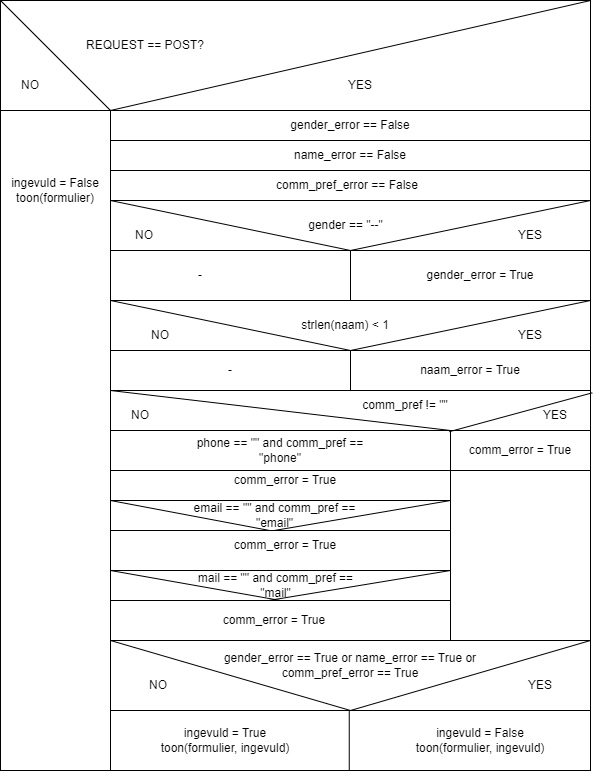

The diagram above was exported from draw.io. Its source (the exported page's mxGraphModel, read from the mxfile embedded in the PNG):
<mxGraphModel dx="1173" dy="516" grid="1" gridSize="10" guides="1" tooltips="1" connect="1" arrows="1" fold="1" page="1" pageScale="1" pageWidth="850" pageHeight="1100" math="0" shadow="0">
  <root>
    <mxCell id="0" />
    <mxCell id="1" parent="0" />
    <mxCell id="2" value="" style="rounded=0;whiteSpace=wrap;html=1;" parent="1" vertex="1">
      <mxGeometry x="150" y="80" width="590" height="640" as="geometry" />
    </mxCell>
    <mxCell id="3" value="" style="endArrow=none;html=1;exitX=1;exitY=0;exitDx=0;exitDy=0;entryX=0;entryY=0;entryDx=0;entryDy=0;rounded=0;" parent="1" source="2" target="2" edge="1">
      <mxGeometry width="50" height="50" relative="1" as="geometry">
        <mxPoint x="380" y="370" as="sourcePoint" />
        <mxPoint x="430" y="320" as="targetPoint" />
        <Array as="points">
          <mxPoint x="260" y="190" />
        </Array>
      </mxGeometry>
    </mxCell>
    <mxCell id="4" value="REQUEST == POST?" style="text;html=1;strokeColor=none;fillColor=none;align=center;verticalAlign=middle;whiteSpace=wrap;rounded=0;" parent="1" vertex="1">
      <mxGeometry x="200" y="110" width="190" height="30" as="geometry" />
    </mxCell>
    <mxCell id="6" value="NO" style="text;html=1;strokeColor=none;fillColor=none;align=center;verticalAlign=middle;whiteSpace=wrap;rounded=0;" parent="1" vertex="1">
      <mxGeometry x="150" y="150" width="60" height="30" as="geometry" />
    </mxCell>
    <mxCell id="7" value="YES" style="text;html=1;strokeColor=none;fillColor=none;align=center;verticalAlign=middle;whiteSpace=wrap;rounded=0;" parent="1" vertex="1">
      <mxGeometry x="480" y="150" width="60" height="30" as="geometry" />
    </mxCell>
    <mxCell id="14" value="" style="rounded=0;whiteSpace=wrap;html=1;" parent="1" vertex="1">
      <mxGeometry x="260" y="190" width="480" height="30" as="geometry" />
    </mxCell>
    <mxCell id="12" value="gender_error == False" style="text;html=1;strokeColor=none;fillColor=none;align=center;verticalAlign=middle;whiteSpace=wrap;rounded=0;" parent="1" vertex="1">
      <mxGeometry x="260" y="190" width="480" height="30" as="geometry" />
    </mxCell>
    <mxCell id="15" value="" style="rounded=0;whiteSpace=wrap;html=1;" parent="1" vertex="1">
      <mxGeometry x="260" y="220" width="480" height="30" as="geometry" />
    </mxCell>
    <mxCell id="20" value="comm_pref_error == False" style="text;html=1;strokeColor=none;fillColor=none;align=center;verticalAlign=middle;whiteSpace=wrap;rounded=0;" parent="1" vertex="1">
      <mxGeometry x="353.75" y="250" width="286.25" height="30" as="geometry" />
    </mxCell>
    <mxCell id="21" value="name_error == False" style="text;html=1;strokeColor=none;fillColor=none;align=center;verticalAlign=middle;whiteSpace=wrap;rounded=0;" parent="1" vertex="1">
      <mxGeometry x="360" y="220" width="280" height="30" as="geometry" />
    </mxCell>
    <mxCell id="22" value="" style="rounded=0;whiteSpace=wrap;html=1;" parent="1" vertex="1">
      <mxGeometry x="260" y="280" width="480" height="50" as="geometry" />
    </mxCell>
    <mxCell id="24" value="" style="endArrow=none;html=1;rounded=0;exitX=0;exitY=0;exitDx=0;exitDy=0;entryX=0.5;entryY=1;entryDx=0;entryDy=0;" parent="1" source="22" target="22" edge="1">
      <mxGeometry width="50" height="50" relative="1" as="geometry">
        <mxPoint x="380" y="150" as="sourcePoint" />
        <mxPoint x="430" y="100" as="targetPoint" />
      </mxGeometry>
    </mxCell>
    <mxCell id="25" value="" style="endArrow=none;html=1;rounded=0;entryX=1;entryY=0;entryDx=0;entryDy=0;exitX=0.5;exitY=1;exitDx=0;exitDy=0;" parent="1" source="22" target="22" edge="1">
      <mxGeometry width="50" height="50" relative="1" as="geometry">
        <mxPoint x="440" y="330" as="sourcePoint" />
        <mxPoint x="430" y="100" as="targetPoint" />
      </mxGeometry>
    </mxCell>
    <mxCell id="26" value="gender == &quot;--&quot;" style="text;html=1;strokeColor=none;fillColor=none;align=center;verticalAlign=middle;whiteSpace=wrap;rounded=0;" parent="1" vertex="1">
      <mxGeometry x="452.5" y="290" width="85" height="30" as="geometry" />
    </mxCell>
    <mxCell id="27" value="NO" style="text;html=1;strokeColor=none;fillColor=none;align=center;verticalAlign=middle;whiteSpace=wrap;rounded=0;" parent="1" vertex="1">
      <mxGeometry x="263.75" y="300" width="60" height="30" as="geometry" />
    </mxCell>
    <mxCell id="28" value="YES" style="text;html=1;strokeColor=none;fillColor=none;align=center;verticalAlign=middle;whiteSpace=wrap;rounded=0;" parent="1" vertex="1">
      <mxGeometry x="650" y="300" width="60" height="30" as="geometry" />
    </mxCell>
    <mxCell id="40" value="" style="rounded=0;whiteSpace=wrap;html=1;" parent="1" vertex="1">
      <mxGeometry x="260" y="380" width="480" height="50" as="geometry" />
    </mxCell>
    <mxCell id="41" value="" style="endArrow=none;html=1;rounded=0;exitX=0;exitY=0;exitDx=0;exitDy=0;entryX=0.5;entryY=1;entryDx=0;entryDy=0;" parent="1" source="40" target="40" edge="1">
      <mxGeometry width="50" height="50" relative="1" as="geometry">
        <mxPoint x="382.5" y="250" as="sourcePoint" />
        <mxPoint x="432.5" y="200" as="targetPoint" />
      </mxGeometry>
    </mxCell>
    <mxCell id="42" value="" style="endArrow=none;html=1;rounded=0;entryX=1;entryY=0;entryDx=0;entryDy=0;exitX=0.5;exitY=1;exitDx=0;exitDy=0;" parent="1" source="40" target="40" edge="1">
      <mxGeometry width="50" height="50" relative="1" as="geometry">
        <mxPoint x="442.5" y="430" as="sourcePoint" />
        <mxPoint x="432.5" y="200" as="targetPoint" />
      </mxGeometry>
    </mxCell>
    <mxCell id="43" value="strlen(naam) &amp;lt; 1" style="text;html=1;strokeColor=none;fillColor=none;align=center;verticalAlign=middle;whiteSpace=wrap;rounded=0;" parent="1" vertex="1">
      <mxGeometry x="450" y="390" width="90" height="30" as="geometry" />
    </mxCell>
    <mxCell id="44" value="NO" style="text;html=1;strokeColor=none;fillColor=none;align=center;verticalAlign=middle;whiteSpace=wrap;rounded=0;" parent="1" vertex="1">
      <mxGeometry x="280" y="400" width="60" height="30" as="geometry" />
    </mxCell>
    <mxCell id="45" value="YES" style="text;html=1;strokeColor=none;fillColor=none;align=center;verticalAlign=middle;whiteSpace=wrap;rounded=0;" parent="1" vertex="1">
      <mxGeometry x="650" y="400" width="60" height="30" as="geometry" />
    </mxCell>
    <mxCell id="46" value="" style="rounded=0;whiteSpace=wrap;html=1;" parent="1" vertex="1">
      <mxGeometry x="260" y="330" width="240" height="50" as="geometry" />
    </mxCell>
    <mxCell id="47" value="-" style="text;html=1;strokeColor=none;fillColor=none;align=center;verticalAlign=middle;whiteSpace=wrap;rounded=0;" parent="1" vertex="1">
      <mxGeometry x="320" y="340" width="60" height="30" as="geometry" />
    </mxCell>
    <mxCell id="48" value="gender_error = True" style="text;html=1;strokeColor=none;fillColor=none;align=center;verticalAlign=middle;whiteSpace=wrap;rounded=0;" parent="1" vertex="1">
      <mxGeometry x="570" y="340" width="120" height="30" as="geometry" />
    </mxCell>
    <mxCell id="49" value="-" style="rounded=0;whiteSpace=wrap;html=1;" parent="1" vertex="1">
      <mxGeometry x="260" y="430" width="240" height="40" as="geometry" />
    </mxCell>
    <mxCell id="50" value="" style="rounded=0;whiteSpace=wrap;html=1;" parent="1" vertex="1">
      <mxGeometry x="500" y="430" width="240" height="40" as="geometry" />
    </mxCell>
    <mxCell id="51" value="naam_error = True" style="text;html=1;strokeColor=none;fillColor=none;align=center;verticalAlign=middle;whiteSpace=wrap;rounded=0;" parent="1" vertex="1">
      <mxGeometry x="560" y="435" width="120" height="30" as="geometry" />
    </mxCell>
    <mxCell id="64" value="comm_pref != &quot;&quot;" style="text;html=1;strokeColor=none;fillColor=none;align=center;verticalAlign=middle;whiteSpace=wrap;rounded=0;" parent="1" vertex="1">
      <mxGeometry x="510" y="470" width="90" height="30" as="geometry" />
    </mxCell>
    <mxCell id="65" value="NO" style="text;html=1;strokeColor=none;fillColor=none;align=center;verticalAlign=middle;whiteSpace=wrap;rounded=0;" parent="1" vertex="1">
      <mxGeometry x="260" y="480" width="60" height="30" as="geometry" />
    </mxCell>
    <mxCell id="66" value="YES" style="text;html=1;strokeColor=none;fillColor=none;align=center;verticalAlign=middle;whiteSpace=wrap;rounded=0;" parent="1" vertex="1">
      <mxGeometry x="675" y="480" width="60" height="30" as="geometry" />
    </mxCell>
    <mxCell id="74" style="edgeStyle=none;rounded=0;html=1;exitX=1;exitY=0;exitDx=0;exitDy=0;" parent="1" edge="1">
      <mxGeometry relative="1" as="geometry">
        <mxPoint x="350" y="510" as="sourcePoint" />
        <mxPoint x="350.0000000000002" y="510" as="targetPoint" />
      </mxGeometry>
    </mxCell>
    <mxCell id="75" value="" style="rounded=0;whiteSpace=wrap;html=1;" parent="1" vertex="1">
      <mxGeometry x="600" y="510" width="140" height="40" as="geometry" />
    </mxCell>
    <mxCell id="78" value="" style="rounded=0;whiteSpace=wrap;html=1;" parent="1" vertex="1">
      <mxGeometry x="260" y="510" width="340" height="40" as="geometry" />
    </mxCell>
    <mxCell id="79" value="phone == &quot;&quot; and comm_pref == &quot;phone&quot;" style="text;html=1;strokeColor=none;fillColor=none;align=center;verticalAlign=middle;whiteSpace=wrap;rounded=0;" parent="1" vertex="1">
      <mxGeometry x="330" y="515" width="200" height="30" as="geometry" />
    </mxCell>
    <mxCell id="82" value="" style="rounded=0;whiteSpace=wrap;html=1;" parent="1" vertex="1">
      <mxGeometry x="260" y="580" width="340" height="30" as="geometry" />
    </mxCell>
    <mxCell id="83" value="email == &quot;&quot; and comm_pref == &quot;email&quot;" style="text;html=1;strokeColor=none;fillColor=none;align=center;verticalAlign=middle;whiteSpace=wrap;rounded=0;" parent="1" vertex="1">
      <mxGeometry x="337.5" y="580" width="172.5" height="30" as="geometry" />
    </mxCell>
    <mxCell id="84" value="" style="endArrow=none;html=1;rounded=0;exitX=0;exitY=0;exitDx=0;exitDy=0;entryX=0.473;entryY=1;entryDx=0;entryDy=0;entryPerimeter=0;" parent="1" source="82" target="83" edge="1">
      <mxGeometry width="50" height="50" relative="1" as="geometry">
        <mxPoint x="380" y="510" as="sourcePoint" />
        <mxPoint x="390" y="610" as="targetPoint" />
      </mxGeometry>
    </mxCell>
    <mxCell id="85" value="" style="rounded=0;whiteSpace=wrap;html=1;" parent="1" vertex="1">
      <mxGeometry x="260" y="650" width="340" height="30" as="geometry" />
    </mxCell>
    <mxCell id="86" value="mail == &quot;&quot; and comm_pref == &quot;mail&quot;" style="text;html=1;strokeColor=none;fillColor=none;align=center;verticalAlign=middle;whiteSpace=wrap;rounded=0;" parent="1" vertex="1">
      <mxGeometry x="343" y="645" width="165" height="40" as="geometry" />
    </mxCell>
    <mxCell id="87" value="" style="endArrow=none;html=1;rounded=0;exitX=0;exitY=0;exitDx=0;exitDy=0;" parent="1" source="85" edge="1">
      <mxGeometry width="50" height="50" relative="1" as="geometry">
        <mxPoint x="380" y="580" as="sourcePoint" />
        <mxPoint x="430" y="680" as="targetPoint" />
      </mxGeometry>
    </mxCell>
    <mxCell id="88" value="" style="endArrow=none;html=1;rounded=0;entryX=1;entryY=0;entryDx=0;entryDy=0;exitX=0.5;exitY=1;exitDx=0;exitDy=0;" parent="1" source="83" target="82" edge="1">
      <mxGeometry width="50" height="50" relative="1" as="geometry">
        <mxPoint x="390" y="610" as="sourcePoint" />
        <mxPoint x="520" y="520" as="targetPoint" />
      </mxGeometry>
    </mxCell>
    <mxCell id="89" value="" style="endArrow=none;html=1;rounded=0;entryX=1;entryY=0;entryDx=0;entryDy=0;" parent="1" target="85" edge="1">
      <mxGeometry width="50" height="50" relative="1" as="geometry">
        <mxPoint x="418" y="680" as="sourcePoint" />
        <mxPoint x="530" y="530" as="targetPoint" />
      </mxGeometry>
    </mxCell>
    <mxCell id="118" style="edgeStyle=none;rounded=0;html=1;exitX=0.5;exitY=1;exitDx=0;exitDy=0;" parent="1" source="94" edge="1">
      <mxGeometry relative="1" as="geometry">
        <mxPoint x="205" y="790" as="targetPoint" />
      </mxGeometry>
    </mxCell>
    <mxCell id="94" value="" style="rounded=0;whiteSpace=wrap;html=1;" parent="1" vertex="1">
      <mxGeometry x="150" y="190" width="110" height="660" as="geometry" />
    </mxCell>
    <mxCell id="5" value="ingevuld = False&lt;br&gt;toon(formulier)" style="text;html=1;strokeColor=none;fillColor=none;align=center;verticalAlign=middle;whiteSpace=wrap;rounded=0;" parent="1" vertex="1">
      <mxGeometry x="155" y="250" width="100" height="40" as="geometry" />
    </mxCell>
    <mxCell id="95" value="" style="endArrow=none;html=1;rounded=0;entryX=1;entryY=0;entryDx=0;entryDy=0;exitX=0;exitY=1;exitDx=0;exitDy=0;" parent="1" source="49" target="78" edge="1">
      <mxGeometry width="50" height="50" relative="1" as="geometry">
        <mxPoint x="380" y="530" as="sourcePoint" />
        <mxPoint x="430" y="480" as="targetPoint" />
      </mxGeometry>
    </mxCell>
    <mxCell id="96" value="" style="endArrow=none;html=1;rounded=0;entryX=1.003;entryY=0.613;entryDx=0;entryDy=0;entryPerimeter=0;exitX=0.115;exitY=0.04;exitDx=0;exitDy=0;exitPerimeter=0;" parent="1" target="2" edge="1">
      <mxGeometry width="50" height="50" relative="1" as="geometry">
        <mxPoint x="598.83125" y="511.20000000000005" as="sourcePoint" />
        <mxPoint x="430" y="480" as="targetPoint" />
      </mxGeometry>
    </mxCell>
    <mxCell id="98" value="" style="rounded=0;whiteSpace=wrap;html=1;" parent="1" vertex="1">
      <mxGeometry x="600" y="550" width="140" height="170" as="geometry" />
    </mxCell>
    <mxCell id="99" value="comm_error = True" style="text;html=1;strokeColor=none;fillColor=none;align=center;verticalAlign=middle;whiteSpace=wrap;rounded=0;" parent="1" vertex="1">
      <mxGeometry x="605" y="515" width="130" height="30" as="geometry" />
    </mxCell>
    <mxCell id="101" value="comm_error = True" style="text;html=1;strokeColor=none;fillColor=none;align=center;verticalAlign=middle;whiteSpace=wrap;rounded=0;" parent="1" vertex="1">
      <mxGeometry x="360" y="545" width="150" height="30" as="geometry" />
    </mxCell>
    <mxCell id="102" value="comm_error = True" style="text;html=1;strokeColor=none;fillColor=none;align=center;verticalAlign=middle;whiteSpace=wrap;rounded=0;" parent="1" vertex="1">
      <mxGeometry x="360" y="610" width="150" height="30" as="geometry" />
    </mxCell>
    <mxCell id="103" value="comm_error = True" style="text;html=1;strokeColor=none;fillColor=none;align=center;verticalAlign=middle;whiteSpace=wrap;rounded=0;" parent="1" vertex="1">
      <mxGeometry x="348.75" y="685" width="150" height="30" as="geometry" />
    </mxCell>
    <mxCell id="105" value="" style="rounded=0;whiteSpace=wrap;html=1;" parent="1" vertex="1">
      <mxGeometry x="260" y="720" width="480" height="70" as="geometry" />
    </mxCell>
    <mxCell id="106" value="gender_error == True or name_error == True or comm_pref_error == True" style="text;html=1;strokeColor=none;fillColor=none;align=center;verticalAlign=middle;whiteSpace=wrap;rounded=0;" parent="1" vertex="1">
      <mxGeometry x="340" y="730" width="320" height="30" as="geometry" />
    </mxCell>
    <mxCell id="108" value="" style="endArrow=none;html=1;rounded=0;entryX=0;entryY=0;entryDx=0;entryDy=0;exitX=0.5;exitY=1;exitDx=0;exitDy=0;" parent="1" source="105" target="105" edge="1">
      <mxGeometry width="50" height="50" relative="1" as="geometry">
        <mxPoint x="500" y="810" as="sourcePoint" />
        <mxPoint x="620" y="460" as="targetPoint" />
      </mxGeometry>
    </mxCell>
    <mxCell id="109" value="" style="endArrow=none;html=1;rounded=0;exitX=0.5;exitY=1;exitDx=0;exitDy=0;entryX=1;entryY=0;entryDx=0;entryDy=0;" parent="1" source="105" target="105" edge="1">
      <mxGeometry width="50" height="50" relative="1" as="geometry">
        <mxPoint x="570" y="510" as="sourcePoint" />
        <mxPoint x="620" y="460" as="targetPoint" />
      </mxGeometry>
    </mxCell>
    <mxCell id="112" value="NO" style="text;html=1;strokeColor=none;fillColor=none;align=center;verticalAlign=middle;whiteSpace=wrap;rounded=0;" parent="1" vertex="1">
      <mxGeometry x="277.5" y="750" width="60" height="30" as="geometry" />
    </mxCell>
    <mxCell id="113" value="YES" style="text;html=1;strokeColor=none;fillColor=none;align=center;verticalAlign=middle;whiteSpace=wrap;rounded=0;" parent="1" vertex="1">
      <mxGeometry x="660" y="750" width="60" height="30" as="geometry" />
    </mxCell>
    <mxCell id="114" value="" style="rounded=0;whiteSpace=wrap;html=1;" parent="1" vertex="1">
      <mxGeometry x="260" y="790" width="240" height="60" as="geometry" />
    </mxCell>
    <mxCell id="115" value="" style="rounded=0;whiteSpace=wrap;html=1;" parent="1" vertex="1">
      <mxGeometry x="498.75" y="790" width="241.25" height="60" as="geometry" />
    </mxCell>
    <mxCell id="116" value="ingevuld = False&lt;br&gt;toon(formulier, ingevuld)" style="text;html=1;strokeColor=none;fillColor=none;align=center;verticalAlign=middle;whiteSpace=wrap;rounded=0;" parent="1" vertex="1">
      <mxGeometry x="560" y="805" width="140" height="30" as="geometry" />
    </mxCell>
    <mxCell id="117" value="ingevuld = True&lt;br&gt;toon(formulier, ingevuld)" style="text;html=1;strokeColor=none;fillColor=none;align=center;verticalAlign=middle;whiteSpace=wrap;rounded=0;" parent="1" vertex="1">
      <mxGeometry x="290" y="805" width="170" height="30" as="geometry" />
    </mxCell>
  </root>
</mxGraphModel>